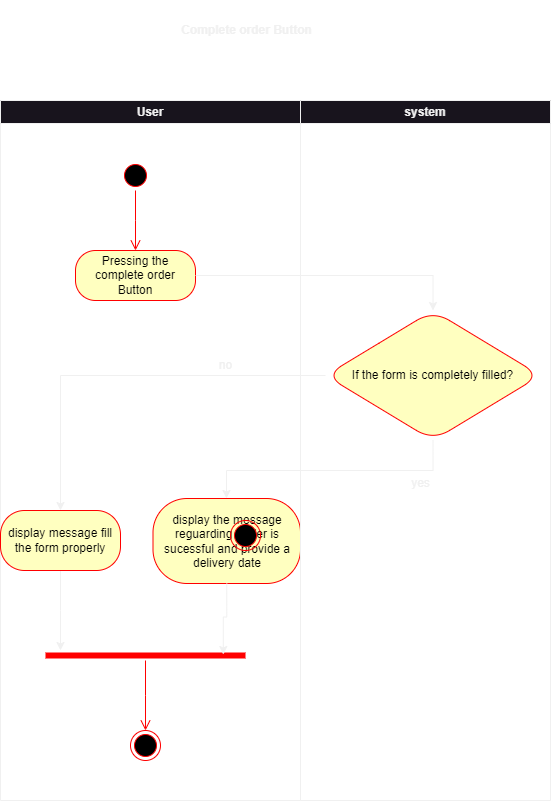

The diagram above was exported from draw.io. Its source (the exported page's mxGraphModel, read from the mxfile embedded in the PNG):
<mxGraphModel dx="1050" dy="621" grid="1" gridSize="10" guides="1" tooltips="1" connect="1" arrows="1" fold="1" page="1" pageScale="1" pageWidth="850" pageHeight="1100" math="0" shadow="0">
  <root>
    <mxCell id="0" />
    <mxCell id="1" parent="0" />
    <mxCell id="jxsGkFT8jbjyR2nK4dJe-1" value="Complete order Button" style="text;align=center;fontStyle=1;verticalAlign=middle;spacingLeft=3;spacingRight=3;strokeColor=none;rotatable=0;points=[[0,0.5],[1,0.5]];portConstraint=eastwest;html=1;" vertex="1" parent="1">
      <mxGeometry x="303" y="10" width="245" height="60" as="geometry" />
    </mxCell>
    <mxCell id="jxsGkFT8jbjyR2nK4dJe-4" value="" style="group" vertex="1" connectable="0" parent="1">
      <mxGeometry x="180" y="110" width="550" height="700" as="geometry" />
    </mxCell>
    <mxCell id="jxsGkFT8jbjyR2nK4dJe-2" value="User" style="swimlane;whiteSpace=wrap;html=1;" vertex="1" parent="jxsGkFT8jbjyR2nK4dJe-4">
      <mxGeometry width="300" height="700" as="geometry" />
    </mxCell>
    <mxCell id="jxsGkFT8jbjyR2nK4dJe-5" value="" style="ellipse;html=1;shape=startState;fillColor=#000000;strokeColor=#ff0000;" vertex="1" parent="jxsGkFT8jbjyR2nK4dJe-2">
      <mxGeometry x="120" y="60" width="30" height="30" as="geometry" />
    </mxCell>
    <mxCell id="jxsGkFT8jbjyR2nK4dJe-6" value="" style="edgeStyle=orthogonalEdgeStyle;html=1;verticalAlign=bottom;endArrow=open;endSize=8;strokeColor=#ff0000;rounded=0;" edge="1" source="jxsGkFT8jbjyR2nK4dJe-5" parent="jxsGkFT8jbjyR2nK4dJe-2">
      <mxGeometry relative="1" as="geometry">
        <mxPoint x="135" y="150" as="targetPoint" />
      </mxGeometry>
    </mxCell>
    <mxCell id="jxsGkFT8jbjyR2nK4dJe-7" value="Pressing the complete order Button" style="rounded=1;whiteSpace=wrap;html=1;arcSize=40;fontColor=#000000;fillColor=#ffffc0;strokeColor=#ff0000;" vertex="1" parent="jxsGkFT8jbjyR2nK4dJe-2">
      <mxGeometry x="75" y="150" width="120" height="50" as="geometry" />
    </mxCell>
    <mxCell id="jxsGkFT8jbjyR2nK4dJe-23" style="edgeStyle=orthogonalEdgeStyle;rounded=0;orthogonalLoop=1;jettySize=auto;html=1;exitX=0.5;exitY=1;exitDx=0;exitDy=0;" edge="1" parent="jxsGkFT8jbjyR2nK4dJe-2" source="jxsGkFT8jbjyR2nK4dJe-17">
      <mxGeometry relative="1" as="geometry">
        <mxPoint x="60" y="550" as="targetPoint" />
      </mxGeometry>
    </mxCell>
    <mxCell id="jxsGkFT8jbjyR2nK4dJe-17" value="display message fill the form properly" style="whiteSpace=wrap;html=1;fillColor=#ffffc0;strokeColor=#ff0000;fontColor=#000000;rounded=1;arcSize=40;" vertex="1" parent="jxsGkFT8jbjyR2nK4dJe-2">
      <mxGeometry y="410" width="120" height="60" as="geometry" />
    </mxCell>
    <mxCell id="jxsGkFT8jbjyR2nK4dJe-19" value="no" style="text;html=1;align=center;verticalAlign=middle;resizable=0;points=[];autosize=1;strokeColor=none;fillColor=none;" vertex="1" parent="jxsGkFT8jbjyR2nK4dJe-2">
      <mxGeometry x="205" y="250" width="40" height="30" as="geometry" />
    </mxCell>
    <mxCell id="jxsGkFT8jbjyR2nK4dJe-15" value="display the message reguarding&amp;nbsp; order is sucessful and provide a delivery date" style="whiteSpace=wrap;html=1;fillColor=#ffffc0;strokeColor=#ff0000;fontColor=#000000;rounded=1;arcSize=40;" vertex="1" parent="jxsGkFT8jbjyR2nK4dJe-2">
      <mxGeometry x="152.5" y="398" width="147.5" height="85" as="geometry" />
    </mxCell>
    <mxCell id="jxsGkFT8jbjyR2nK4dJe-21" value="" style="shape=line;html=1;strokeWidth=6;strokeColor=#ff0000;" vertex="1" parent="jxsGkFT8jbjyR2nK4dJe-2">
      <mxGeometry x="45" y="550" width="200" height="10" as="geometry" />
    </mxCell>
    <mxCell id="jxsGkFT8jbjyR2nK4dJe-22" value="" style="edgeStyle=orthogonalEdgeStyle;html=1;verticalAlign=bottom;endArrow=open;endSize=8;strokeColor=#ff0000;rounded=0;" edge="1" source="jxsGkFT8jbjyR2nK4dJe-21" parent="jxsGkFT8jbjyR2nK4dJe-2">
      <mxGeometry relative="1" as="geometry">
        <mxPoint x="145" y="630" as="targetPoint" />
      </mxGeometry>
    </mxCell>
    <mxCell id="jxsGkFT8jbjyR2nK4dJe-24" style="edgeStyle=orthogonalEdgeStyle;rounded=0;orthogonalLoop=1;jettySize=auto;html=1;exitX=0.5;exitY=1;exitDx=0;exitDy=0;entryX=0.889;entryY=0.4;entryDx=0;entryDy=0;entryPerimeter=0;" edge="1" parent="jxsGkFT8jbjyR2nK4dJe-2" source="jxsGkFT8jbjyR2nK4dJe-15" target="jxsGkFT8jbjyR2nK4dJe-21">
      <mxGeometry relative="1" as="geometry" />
    </mxCell>
    <mxCell id="jxsGkFT8jbjyR2nK4dJe-26" value="" style="ellipse;html=1;shape=endState;fillColor=#000000;strokeColor=#ff0000;" vertex="1" parent="jxsGkFT8jbjyR2nK4dJe-2">
      <mxGeometry x="130" y="630" width="30" height="30" as="geometry" />
    </mxCell>
    <mxCell id="jxsGkFT8jbjyR2nK4dJe-3" value="system" style="swimlane;whiteSpace=wrap;html=1;" vertex="1" parent="jxsGkFT8jbjyR2nK4dJe-4">
      <mxGeometry x="300" width="250" height="700" as="geometry" />
    </mxCell>
    <mxCell id="jxsGkFT8jbjyR2nK4dJe-9" value="If the form is completely filled?" style="rhombus;whiteSpace=wrap;html=1;fillColor=#ffffc0;strokeColor=#ff0000;fontColor=#000000;rounded=1;arcSize=40;" vertex="1" parent="jxsGkFT8jbjyR2nK4dJe-3">
      <mxGeometry x="25" y="210" width="215" height="130" as="geometry" />
    </mxCell>
    <mxCell id="jxsGkFT8jbjyR2nK4dJe-10" value="" style="edgeStyle=orthogonalEdgeStyle;rounded=0;orthogonalLoop=1;jettySize=auto;html=1;" edge="1" parent="jxsGkFT8jbjyR2nK4dJe-4" source="jxsGkFT8jbjyR2nK4dJe-7" target="jxsGkFT8jbjyR2nK4dJe-9">
      <mxGeometry relative="1" as="geometry" />
    </mxCell>
    <mxCell id="jxsGkFT8jbjyR2nK4dJe-18" value="" style="edgeStyle=orthogonalEdgeStyle;rounded=0;orthogonalLoop=1;jettySize=auto;html=1;" edge="1" parent="jxsGkFT8jbjyR2nK4dJe-4" source="jxsGkFT8jbjyR2nK4dJe-9" target="jxsGkFT8jbjyR2nK4dJe-17">
      <mxGeometry relative="1" as="geometry" />
    </mxCell>
    <mxCell id="jxsGkFT8jbjyR2nK4dJe-16" value="" style="edgeStyle=orthogonalEdgeStyle;rounded=0;orthogonalLoop=1;jettySize=auto;html=1;" edge="1" parent="jxsGkFT8jbjyR2nK4dJe-4" source="jxsGkFT8jbjyR2nK4dJe-9" target="jxsGkFT8jbjyR2nK4dJe-15">
      <mxGeometry relative="1" as="geometry">
        <Array as="points">
          <mxPoint x="433" y="370" />
          <mxPoint x="226" y="370" />
        </Array>
      </mxGeometry>
    </mxCell>
    <mxCell id="jxsGkFT8jbjyR2nK4dJe-20" value="yes" style="text;html=1;align=center;verticalAlign=middle;resizable=0;points=[];autosize=1;strokeColor=none;fillColor=none;" vertex="1" parent="1">
      <mxGeometry x="580" y="478" width="40" height="30" as="geometry" />
    </mxCell>
    <mxCell id="jxsGkFT8jbjyR2nK4dJe-25" value="" style="ellipse;html=1;shape=endState;fillColor=#000000;strokeColor=#ff0000;" vertex="1" parent="1">
      <mxGeometry x="410" y="530" width="30" height="30" as="geometry" />
    </mxCell>
  </root>
</mxGraphModel>